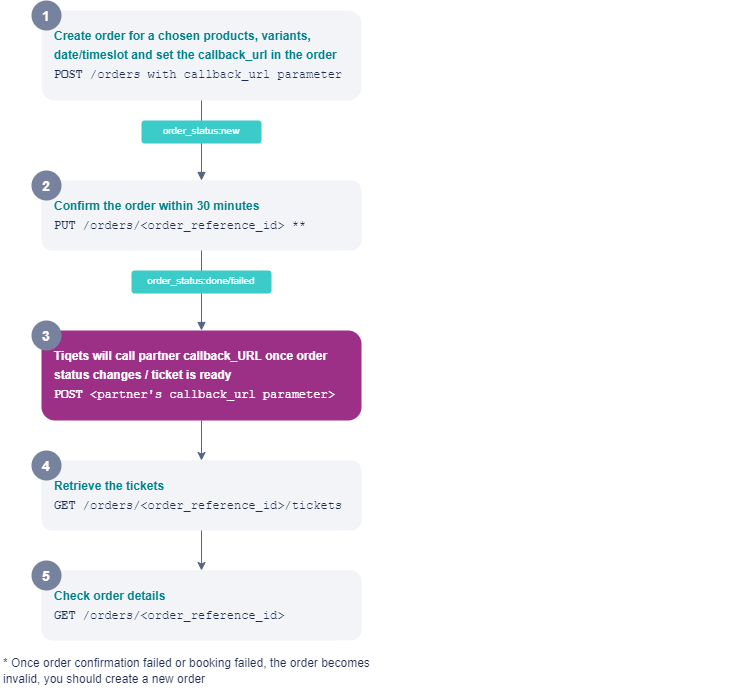

The diagram above was exported from draw.io. Its source (the exported page's mxGraphModel, read from the mxfile embedded in the PNG):
<mxGraphModel dx="1902" dy="959" grid="1" gridSize="10" guides="1" tooltips="1" connect="1" arrows="1" fold="1" page="1" pageScale="1" pageWidth="827" pageHeight="1169" math="0" shadow="0">
  <root>
    <mxCell id="WIyWlLk6GJQsqaUBKTNV-0" />
    <mxCell id="WIyWlLk6GJQsqaUBKTNV-1" parent="WIyWlLk6GJQsqaUBKTNV-0" />
    <mxCell id="0" value="&lt;div style=&quot;width: 265.8px ; height: auto ; word-break: break-word ; line-height: 160% ; font-size: 12px&quot;&gt;&lt;div style=&quot;font-size: 12px&quot;&gt;&lt;span style=&quot;font-family: &amp;#34;arial&amp;#34; ; font-size: 12px ; text-decoration: none ; line-height: 0&quot;&gt;&lt;span style=&quot;text-decoration: none ; line-height: 14px ; font-size: 12px&quot; class=&quot;&quot;&gt;&lt;span style=&quot;text-align: -webkit-center ; line-height: 0 ; font-size: 12px&quot;&gt;&lt;span style=&quot;line-height: 14px ; font-size: 12px&quot;&gt;&lt;b&gt;&lt;font color=&quot;#00818a&quot;&gt;Create order for a chosen products, variants,&amp;nbsp;&lt;/font&gt;&lt;/b&gt;&lt;/span&gt;&lt;/span&gt;&lt;/span&gt;&lt;/span&gt;&lt;/div&gt;&lt;div style=&quot;font-size: 12px&quot;&gt;&lt;span style=&quot;font-family: &amp;#34;arial&amp;#34; ; font-size: 12px ; text-decoration: none ; line-height: 0&quot;&gt;&lt;span style=&quot;text-decoration: none ; line-height: 14px ; font-size: 12px&quot; class=&quot;&quot;&gt;&lt;span style=&quot;text-align: -webkit-center ; font-size: 12px&quot;&gt;&lt;b&gt;&lt;font color=&quot;#00818a&quot;&gt;date/timeslot and set the callback_url in the order&lt;/font&gt;&lt;/b&gt;&lt;/span&gt;&lt;/span&gt;&lt;/span&gt;&lt;/div&gt;&lt;div style=&quot;font-size: 12px&quot;&gt;&lt;span style=&quot;font-size: 12px ; text-decoration: none ; line-height: 0&quot;&gt;&lt;span style=&quot;text-decoration: none ; line-height: 14px ; font-size: 12px&quot; class=&quot;&quot;&gt;&lt;font face=&quot;Courier New&quot;&gt;&lt;b&gt;POST&lt;/b&gt; /orders with callback_url parameter&lt;/font&gt;&lt;/span&gt;&lt;/span&gt;&lt;/div&gt;&lt;/div&gt;" style="shape=rect;shadow=0;strokeWidth=2;opacity=100.0;html=1;nl2Br=0;verticalAlign=middle;align=left;spacingLeft=11.6;spacingRight=6;gliffyId=0;rounded=1;fillColor=#F2F4F7;fontColor=#1D2D52;fontSize=12;strokeColor=none;" parent="WIyWlLk6GJQsqaUBKTNV-1" vertex="1">
      <mxGeometry x="160" y="40" width="320" height="90" as="geometry" />
    </mxCell>
    <mxCell id="1" value="&lt;div style=&quot;width: 265.8px ; height: auto ; word-break: break-word ; line-height: 160%&quot;&gt;&lt;div&gt;&lt;span style=&quot;font-family: &amp;#34;arial&amp;#34; ; font-size: 12px ; text-decoration: none ; line-height: 0&quot;&gt;&lt;span style=&quot;text-decoration: none ; line-height: 14px&quot;&gt;&lt;span style=&quot;text-align: -webkit-center&quot;&gt;&lt;b&gt;&lt;font color=&quot;#00818a&quot;&gt;Confirm the order within 30 minutes&lt;/font&gt;&lt;/b&gt;&lt;/span&gt;&lt;/span&gt;&lt;/span&gt;&lt;/div&gt;&lt;div&gt;&lt;span style=&quot;font-size: 12px ; text-decoration: none ; line-height: 0&quot;&gt;&lt;span style=&quot;text-decoration: none ; line-height: 14px&quot;&gt;&lt;font face=&quot;Courier New&quot;&gt;&lt;b&gt;PUT&lt;/b&gt; /orders/&amp;lt;order_reference_id&amp;gt; **&lt;/font&gt;&lt;/span&gt;&lt;/span&gt;&lt;/div&gt;&lt;/div&gt;" style="shape=rect;shadow=0;strokeWidth=2;opacity=100.0;html=1;nl2Br=0;verticalAlign=middle;align=left;spacingLeft=11.6;spacingRight=6;gliffyId=3;rounded=1;fillColor=#F2F4F7;fontColor=#1D2D52;strokeColor=none;" parent="WIyWlLk6GJQsqaUBKTNV-1" vertex="1">
      <mxGeometry x="160" y="210" width="320" height="70" as="geometry" />
    </mxCell>
    <mxCell id="27" style="edgeStyle=orthogonalEdgeStyle;rounded=0;orthogonalLoop=1;jettySize=auto;html=1;exitX=0.5;exitY=1;exitDx=0;exitDy=0;entryX=0.5;entryY=0;entryDx=0;entryDy=0;strokeWidth=1;strokeColor=#566485;" parent="WIyWlLk6GJQsqaUBKTNV-1" source="2" target="16" edge="1">
      <mxGeometry relative="1" as="geometry" />
    </mxCell>
    <mxCell id="2" value="&lt;div style=&quot;width: 265.8px ; height: auto ; word-break: break-word ; line-height: 160%&quot;&gt;&lt;div&gt;&lt;span style=&quot;font-family: &amp;#34;arial&amp;#34; ; font-size: 12px ; text-decoration: none ; line-height: 0&quot;&gt;&lt;span style=&quot;text-decoration: none ; line-height: 14px&quot;&gt;&lt;span style=&quot;text-align: -webkit-center&quot;&gt;&lt;b&gt;&lt;font color=&quot;#00818a&quot;&gt;Retrieve the tickets&lt;/font&gt;&lt;/b&gt;&lt;/span&gt;&lt;/span&gt;&lt;/span&gt;&lt;/div&gt;&lt;div&gt;&lt;span style=&quot;font-size: 12px ; text-decoration: none ; line-height: 0&quot;&gt;&lt;span style=&quot;text-decoration: none ; line-height: 14px&quot;&gt;&lt;font face=&quot;Courier New&quot;&gt;&lt;b&gt;GET&lt;/b&gt; /orders/&amp;lt;order_reference_id&amp;gt;/tickets&lt;/font&gt;&lt;/span&gt;&lt;/span&gt;&lt;/div&gt;&lt;/div&gt;" style="shape=rect;shadow=0;strokeWidth=2;opacity=100.0;html=1;nl2Br=0;verticalAlign=middle;align=left;spacingLeft=11.6;spacingRight=6;gliffyId=5;rounded=1;fillColor=#F2F4F7;fontColor=#1D2D52;strokeColor=none;" parent="WIyWlLk6GJQsqaUBKTNV-1" vertex="1">
      <mxGeometry x="160" y="490" width="320" height="70" as="geometry" />
    </mxCell>
    <mxCell id="6" value="" style="shape=filledEdge;strokeWidth=1;fillColor=none;startArrow=none;startFill=0;startSize=6;endArrow=block;endFill=1;endSize=6;rounded=0;gliffyId=20;fontSize=12;fontColor=#666666;exitX=0.5;exitY=1;exitDx=0;exitDy=0;strokeColor=#566485;" parent="WIyWlLk6GJQsqaUBKTNV-1" source="0" target="1" edge="1">
      <mxGeometry width="5" height="70" relative="1" as="geometry">
        <mxPoint x="340" y="140" as="sourcePoint" />
      </mxGeometry>
    </mxCell>
    <mxCell id="7" value="" style="shape=filledEdge;strokeWidth=1;fillColor=none;startArrow=none;startFill=0;startSize=6;endArrow=block;endFill=1;endSize=6;rounded=0;gliffyId=21;edgeStyle=orthogonalEdgeStyle;entryX=0.5;entryY=0;entryDx=0;entryDy=0;fontSize=12;fontColor=#4D4D4D;exitX=0.5;exitY=1;exitDx=0;exitDy=0;strokeColor=#566485;" parent="WIyWlLk6GJQsqaUBKTNV-1" source="1" target="24" edge="1">
      <mxGeometry width="4" height="75" relative="1" as="geometry">
        <Array as="points" />
      </mxGeometry>
    </mxCell>
    <mxCell id="16" value="&lt;div style=&quot;width: 265.8px ; height: auto ; word-break: break-word ; line-height: 160%&quot;&gt;&lt;div&gt;&lt;span style=&quot;font-family: &amp;#34;arial&amp;#34; ; font-size: 12px ; text-decoration: none ; line-height: 0&quot;&gt;&lt;span style=&quot;text-decoration: none ; line-height: 14px&quot;&gt;&lt;span style=&quot;text-align: -webkit-center&quot;&gt;&lt;b&gt;&lt;font color=&quot;#00818a&quot;&gt;Check order details&lt;/font&gt;&lt;/b&gt;&lt;/span&gt;&lt;/span&gt;&lt;/span&gt;&lt;/div&gt;&lt;div&gt;&lt;span style=&quot;font-size: 12px ; text-decoration: none ; line-height: 0&quot;&gt;&lt;span style=&quot;text-decoration: none ; line-height: 14px&quot;&gt;&lt;font face=&quot;Courier New&quot;&gt;&lt;b&gt;GET&lt;/b&gt; /orders/&amp;lt;order_reference_id&amp;gt;&lt;/font&gt;&lt;/span&gt;&lt;/span&gt;&lt;/div&gt;&lt;/div&gt;" style="shape=rect;shadow=0;strokeWidth=2;opacity=100.0;html=1;nl2Br=0;verticalAlign=middle;align=left;spacingLeft=11.6;spacingRight=6;gliffyId=49;rounded=1;fillColor=#F2F4F7;fontColor=#1D2D52;strokeColor=none;" parent="WIyWlLk6GJQsqaUBKTNV-1" vertex="1">
      <mxGeometry x="160" y="600" width="320" height="70" as="geometry" />
    </mxCell>
    <mxCell id="26" style="edgeStyle=orthogonalEdgeStyle;rounded=0;orthogonalLoop=1;jettySize=auto;html=1;exitX=0.5;exitY=1;exitDx=0;exitDy=0;entryX=0.5;entryY=0;entryDx=0;entryDy=0;strokeWidth=1;strokeColor=#566485;" parent="WIyWlLk6GJQsqaUBKTNV-1" source="24" target="2" edge="1">
      <mxGeometry relative="1" as="geometry" />
    </mxCell>
    <mxCell id="24" value="&lt;div style=&quot;width: 265.8px ; height: auto ; word-break: break-word ; line-height: 160%&quot;&gt;&lt;div&gt;&lt;span style=&quot;font-family: &amp;#34;arial&amp;#34; ; font-size: 12px ; text-decoration: none ; line-height: 0&quot;&gt;&lt;span style=&quot;text-decoration: none ; line-height: 14px&quot;&gt;&lt;span style=&quot;text-align: -webkit-center&quot;&gt;&lt;b&gt;&lt;font&gt;Tiqets will call partner callback_URL once&amp;nbsp;order&amp;nbsp;&lt;/font&gt;&lt;/b&gt;&lt;/span&gt;&lt;/span&gt;&lt;/span&gt;&lt;/div&gt;&lt;div&gt;&lt;span style=&quot;font-family: &amp;#34;arial&amp;#34; ; font-size: 12px ; text-decoration: none ; line-height: 0&quot;&gt;&lt;span style=&quot;text-decoration: none ; line-height: 14px&quot;&gt;&lt;span style=&quot;text-align: -webkit-center&quot;&gt;&lt;b&gt;&lt;font&gt;status changes / ticket is ready&lt;/font&gt;&lt;/b&gt;&lt;/span&gt;&lt;/span&gt;&lt;/span&gt;&lt;/div&gt;&lt;div&gt;&lt;span style=&quot;font-size: 12px ; text-decoration: none ; line-height: 0&quot;&gt;&lt;span style=&quot;text-decoration: none ; line-height: 14px&quot;&gt;&lt;font face=&quot;Courier New&quot;&gt;&lt;b&gt;POST&lt;/b&gt; &amp;lt;partner's callback_url parameter&amp;gt;&amp;nbsp;&lt;/font&gt;&lt;/span&gt;&lt;/span&gt;&lt;/div&gt;&lt;/div&gt;" style="shape=rect;shadow=0;strokeWidth=2;opacity=100.0;html=1;nl2Br=0;verticalAlign=middle;align=left;spacingLeft=11.6;spacingRight=6;gliffyId=3;rounded=1;strokeColor=none;fillColor=#9C2F86;fontColor=#FFFFFF;" parent="WIyWlLk6GJQsqaUBKTNV-1" vertex="1">
      <mxGeometry x="160" y="360" width="320" height="90" as="geometry" />
    </mxCell>
    <mxCell id="rFsuFT52UE3cOZU3Dcfe-28" value="&lt;span style=&quot;font-size: 10px;&quot;&gt;order_status:new&lt;/span&gt;" style="rounded=1;whiteSpace=wrap;html=1;fontSize=10;align=center;labelBackgroundColor=none;spacingBottom=4;fillColor=#3BCCCA;strokeColor=none;fontColor=#FFFFFF;" parent="WIyWlLk6GJQsqaUBKTNV-1" vertex="1">
      <mxGeometry x="260" y="150" width="120" height="23" as="geometry" />
    </mxCell>
    <mxCell id="rFsuFT52UE3cOZU3Dcfe-29" value="order_status:done/failed" style="rounded=1;whiteSpace=wrap;html=1;fontSize=10;align=center;labelBackgroundColor=none;spacingBottom=4;fontColor=#FFFFFF;strokeColor=none;fillColor=#3BCCCA;" parent="WIyWlLk6GJQsqaUBKTNV-1" vertex="1">
      <mxGeometry x="250" y="300" width="140" height="23" as="geometry" />
    </mxCell>
    <mxCell id="rFsuFT52UE3cOZU3Dcfe-31" value="&lt;div style=&quot;width: 726.6px ; height: auto ; word-break: break-word ; font-size: 12px ; line-height: 140%&quot;&gt;&lt;div style=&quot;font-size: 12px&quot;&gt;&lt;span style=&quot;font-family: &amp;#34;arial&amp;#34; ; font-size: 12px ; line-height: 14px&quot;&gt;* Once order confirmation failed or booking failed, the order becomes&amp;nbsp;&lt;/span&gt;&lt;/div&gt;&lt;div style=&quot;font-size: 12px&quot;&gt;&lt;span style=&quot;font-family: &amp;#34;arial&amp;#34; ; font-size: 12px ; line-height: 14px&quot;&gt;invalid, you should create a new order&lt;span style=&quot;text-decoration: none ; line-height: normal ; font-size: 12px&quot;&gt;&lt;br style=&quot;font-size: 12px&quot;&gt;&lt;/span&gt;&lt;/span&gt;&lt;/div&gt;&lt;/div&gt;" style="shape=rect;shadow=0;strokeWidth=2;opacity=100.0;html=1;nl2Br=0;verticalAlign=middle;align=left;spacingLeft=0;spacingRight=6;whiteSpace=wrap;gliffyId=62;strokeColor=none;fontSize=12;fontColor=#1D2D52;fillColor=none;" parent="WIyWlLk6GJQsqaUBKTNV-1" vertex="1">
      <mxGeometry x="120" y="680" width="400" height="40" as="geometry" />
    </mxCell>
    <mxCell id="rFsuFT52UE3cOZU3Dcfe-32" value="1" style="ellipse;whiteSpace=wrap;html=1;aspect=fixed;rounded=1;fontSize=14;align=center;strokeColor=none;fontColor=#FFFFFF;fontStyle=1;fillColor=#77829E;" parent="WIyWlLk6GJQsqaUBKTNV-1" vertex="1">
      <mxGeometry x="150" y="30" width="30" height="30" as="geometry" />
    </mxCell>
    <mxCell id="rFsuFT52UE3cOZU3Dcfe-34" value="2" style="ellipse;whiteSpace=wrap;html=1;aspect=fixed;rounded=1;fontSize=14;align=center;strokeColor=none;fontColor=#FFFFFF;fontStyle=1;fillColor=#77829E;" parent="WIyWlLk6GJQsqaUBKTNV-1" vertex="1">
      <mxGeometry x="150" y="200" width="30" height="30" as="geometry" />
    </mxCell>
    <mxCell id="rFsuFT52UE3cOZU3Dcfe-35" value="3" style="ellipse;whiteSpace=wrap;html=1;aspect=fixed;rounded=1;fontSize=14;align=center;strokeColor=none;fontColor=#FFFFFF;fontStyle=1;fillColor=#77829E;" parent="WIyWlLk6GJQsqaUBKTNV-1" vertex="1">
      <mxGeometry x="150" y="350" width="30" height="30" as="geometry" />
    </mxCell>
    <mxCell id="rFsuFT52UE3cOZU3Dcfe-36" value="4" style="ellipse;whiteSpace=wrap;html=1;aspect=fixed;rounded=1;fontSize=14;align=center;strokeColor=none;fontColor=#FFFFFF;fontStyle=1;fillColor=#77829E;" parent="WIyWlLk6GJQsqaUBKTNV-1" vertex="1">
      <mxGeometry x="150" y="480" width="30" height="30" as="geometry" />
    </mxCell>
    <mxCell id="rFsuFT52UE3cOZU3Dcfe-37" value="5" style="ellipse;whiteSpace=wrap;html=1;aspect=fixed;rounded=1;fontSize=14;align=center;strokeColor=none;fontColor=#FFFFFF;fontStyle=1;fillColor=#77829E;" parent="WIyWlLk6GJQsqaUBKTNV-1" vertex="1">
      <mxGeometry x="150" y="590" width="30" height="30" as="geometry" />
    </mxCell>
  </root>
</mxGraphModel>